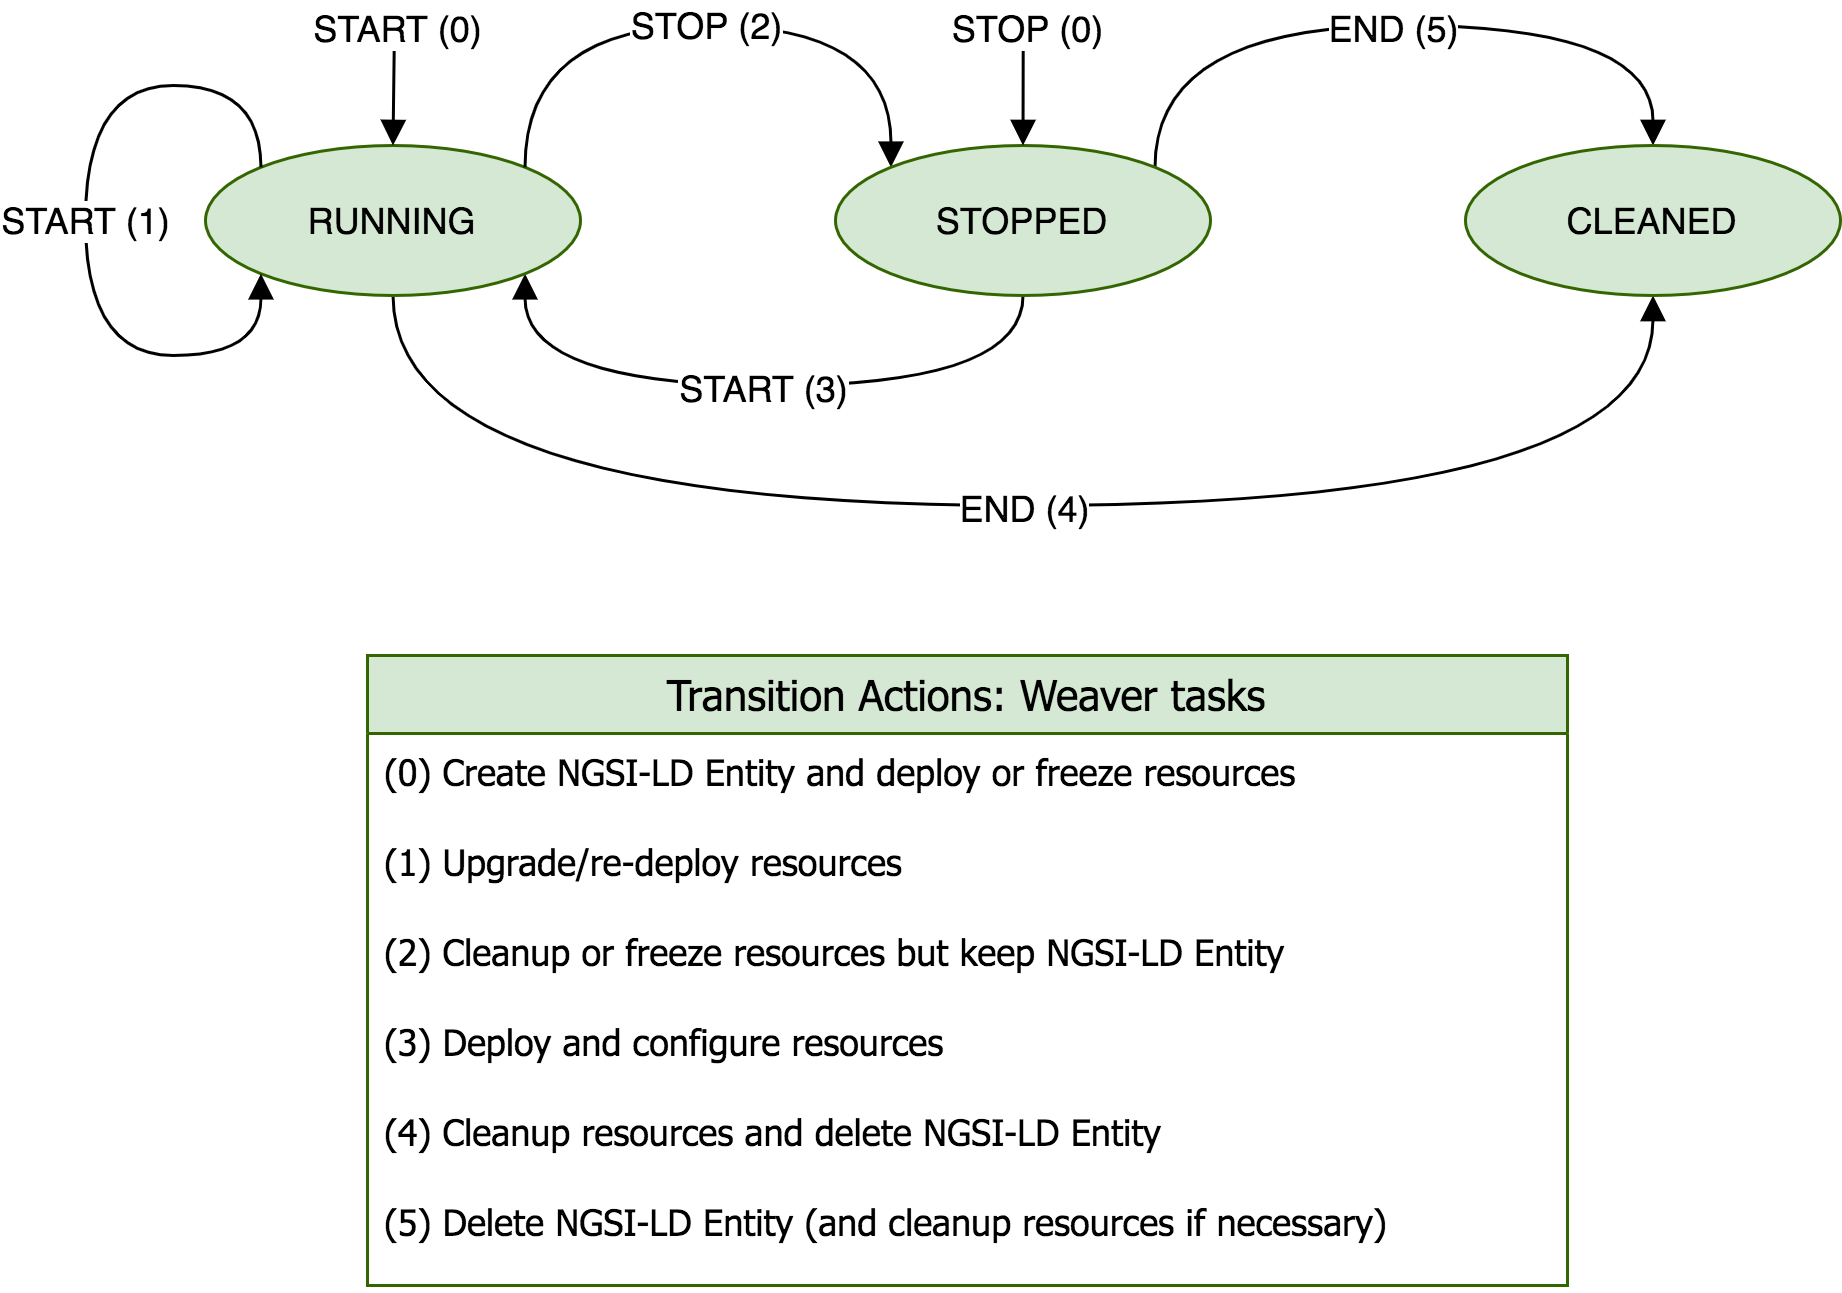

The diagram above was exported from draw.io. Its source (the exported page's mxGraphModel, read from the mxfile embedded in the PNG):
<mxGraphModel dx="946" dy="630" grid="1" gridSize="10" guides="1" tooltips="1" connect="1" arrows="1" fold="1" page="1" pageScale="1" pageWidth="827" pageHeight="1169" math="0" shadow="0">
  <root>
    <mxCell id="0ym1fTiTvX992Z3Q0O4B-0" />
    <mxCell id="0ym1fTiTvX992Z3Q0O4B-1" parent="0ym1fTiTvX992Z3Q0O4B-0" />
    <mxCell id="0ym1fTiTvX992Z3Q0O4B-2" value="Transition Actions: Weaver tasks" style="swimlane;fontStyle=0;childLayout=stackLayout;horizontal=1;startSize=26;horizontalStack=0;resizeParent=1;resizeParentMax=0;resizeLast=0;collapsible=1;marginBottom=0;align=center;fontSize=14;fillColor=#d5e8d4;fontFamily=Tahoma;strokeColor=#336600;swimlaneLine=1;" vertex="1" parent="0ym1fTiTvX992Z3Q0O4B-1">
      <mxGeometry x="214" y="270" width="400" height="210" as="geometry">
        <mxRectangle x="214" y="270" width="50" height="26" as="alternateBounds" />
      </mxGeometry>
    </mxCell>
    <mxCell id="0ym1fTiTvX992Z3Q0O4B-3" value="(0) Create NGSI-LD Entity and deploy or freeze resources " style="text;strokeColor=none;fillColor=none;spacingLeft=4;spacingRight=4;overflow=hidden;rotatable=0;points=[[0,0.5],[1,0.5]];portConstraint=eastwest;fontSize=12;fontFamily=Tahoma;" vertex="1" parent="0ym1fTiTvX992Z3Q0O4B-2">
      <mxGeometry y="26" width="400" height="30" as="geometry" />
    </mxCell>
    <mxCell id="0ym1fTiTvX992Z3Q0O4B-4" value="(1) Upgrade/re-deploy resources" style="text;strokeColor=none;fillColor=none;spacingLeft=4;spacingRight=4;overflow=hidden;rotatable=0;points=[[0,0.5],[1,0.5]];portConstraint=eastwest;fontSize=12;fontFamily=Tahoma;" vertex="1" parent="0ym1fTiTvX992Z3Q0O4B-2">
      <mxGeometry y="56" width="400" height="30" as="geometry" />
    </mxCell>
    <mxCell id="0ym1fTiTvX992Z3Q0O4B-5" value="(2) Cleanup or freeze resources but keep NGSI-LD Entity" style="text;strokeColor=none;fillColor=none;spacingLeft=4;spacingRight=4;overflow=hidden;rotatable=0;points=[[0,0.5],[1,0.5]];portConstraint=eastwest;fontSize=12;fontFamily=Tahoma;" vertex="1" parent="0ym1fTiTvX992Z3Q0O4B-2">
      <mxGeometry y="86" width="400" height="30" as="geometry" />
    </mxCell>
    <mxCell id="0ym1fTiTvX992Z3Q0O4B-6" value="(3) Deploy and configure resources" style="text;strokeColor=none;fillColor=none;spacingLeft=4;spacingRight=4;overflow=hidden;rotatable=0;points=[[0,0.5],[1,0.5]];portConstraint=eastwest;fontSize=12;fontFamily=Tahoma;" vertex="1" parent="0ym1fTiTvX992Z3Q0O4B-2">
      <mxGeometry y="116" width="400" height="30" as="geometry" />
    </mxCell>
    <mxCell id="0ym1fTiTvX992Z3Q0O4B-7" value="(4) Cleanup resources and delete NGSI-LD Entity" style="text;strokeColor=none;fillColor=none;spacingLeft=4;spacingRight=4;overflow=hidden;rotatable=0;points=[[0,0.5],[1,0.5]];portConstraint=eastwest;fontSize=12;fontFamily=Tahoma;" vertex="1" parent="0ym1fTiTvX992Z3Q0O4B-2">
      <mxGeometry y="146" width="400" height="30" as="geometry" />
    </mxCell>
    <mxCell id="0ym1fTiTvX992Z3Q0O4B-8" value="(5) Delete NGSI-LD Entity (and cleanup resources if necessary)" style="text;strokeColor=none;fillColor=none;spacingLeft=4;spacingRight=4;overflow=hidden;rotatable=0;points=[[0,0.5],[1,0.5]];portConstraint=eastwest;fontSize=12;fontFamily=Tahoma;" vertex="1" parent="0ym1fTiTvX992Z3Q0O4B-2">
      <mxGeometry y="176" width="400" height="34" as="geometry" />
    </mxCell>
    <mxCell id="0ym1fTiTvX992Z3Q0O4B-9" value="&lt;font style=&quot;font-size: 12px&quot;&gt;START (3)&lt;/font&gt;" style="edgeStyle=orthogonalEdgeStyle;curved=1;orthogonalLoop=1;jettySize=auto;html=1;exitX=0.5;exitY=1;exitDx=0;exitDy=0;entryX=1;entryY=1;entryDx=0;entryDy=0;fontSize=14;endArrow=block;endFill=1;" edge="1" parent="0ym1fTiTvX992Z3Q0O4B-1" source="0ym1fTiTvX992Z3Q0O4B-14" target="0ym1fTiTvX992Z3Q0O4B-11">
      <mxGeometry relative="1" as="geometry">
        <Array as="points">
          <mxPoint x="433" y="180" />
          <mxPoint x="267" y="180" />
        </Array>
      </mxGeometry>
    </mxCell>
    <mxCell id="0ym1fTiTvX992Z3Q0O4B-10" value="&lt;font style=&quot;font-size: 12px&quot;&gt;END (4)&lt;/font&gt;" style="edgeStyle=orthogonalEdgeStyle;curved=1;orthogonalLoop=1;jettySize=auto;html=1;exitX=0.5;exitY=1;exitDx=0;exitDy=0;entryX=0.5;entryY=1;entryDx=0;entryDy=0;fontSize=14;endArrow=block;endFill=1;" edge="1" parent="0ym1fTiTvX992Z3Q0O4B-1" source="0ym1fTiTvX992Z3Q0O4B-11" target="0ym1fTiTvX992Z3Q0O4B-15">
      <mxGeometry relative="1" as="geometry">
        <Array as="points">
          <mxPoint x="222" y="220" />
          <mxPoint x="642" y="220" />
        </Array>
      </mxGeometry>
    </mxCell>
    <mxCell id="0ym1fTiTvX992Z3Q0O4B-11" value="RUNNING" style="ellipse;whiteSpace=wrap;html=1;align=center;fillColor=#d5e8d4;strokeColor=#336600;" vertex="1" parent="0ym1fTiTvX992Z3Q0O4B-1">
      <mxGeometry x="160" y="100" width="125" height="50" as="geometry" />
    </mxCell>
    <mxCell id="0ym1fTiTvX992Z3Q0O4B-12" value="&lt;font style=&quot;font-size: 12px&quot;&gt;STOP (2)&lt;/font&gt;" style="edgeStyle=orthogonalEdgeStyle;curved=1;orthogonalLoop=1;jettySize=auto;html=1;exitX=1;exitY=0;exitDx=0;exitDy=0;entryX=0;entryY=0;entryDx=0;entryDy=0;endArrow=block;endFill=1;" edge="1" parent="0ym1fTiTvX992Z3Q0O4B-1" source="0ym1fTiTvX992Z3Q0O4B-11" target="0ym1fTiTvX992Z3Q0O4B-14">
      <mxGeometry relative="1" as="geometry">
        <Array as="points">
          <mxPoint x="267" y="60" />
          <mxPoint x="389" y="60" />
        </Array>
      </mxGeometry>
    </mxCell>
    <mxCell id="0ym1fTiTvX992Z3Q0O4B-13" value="&lt;font style=&quot;font-size: 12px&quot;&gt;END (5)&lt;/font&gt;" style="edgeStyle=orthogonalEdgeStyle;curved=1;orthogonalLoop=1;jettySize=auto;html=1;exitX=1;exitY=0;exitDx=0;exitDy=0;entryX=0.5;entryY=0;entryDx=0;entryDy=0;fontSize=14;endArrow=block;endFill=1;" edge="1" parent="0ym1fTiTvX992Z3Q0O4B-1" source="0ym1fTiTvX992Z3Q0O4B-14" target="0ym1fTiTvX992Z3Q0O4B-15">
      <mxGeometry relative="1" as="geometry">
        <Array as="points">
          <mxPoint x="477" y="60" />
          <mxPoint x="643" y="60" />
        </Array>
      </mxGeometry>
    </mxCell>
    <mxCell id="0ym1fTiTvX992Z3Q0O4B-14" value="STOPPED" style="ellipse;whiteSpace=wrap;html=1;align=center;fillColor=#d5e8d4;strokeColor=#336600;" vertex="1" parent="0ym1fTiTvX992Z3Q0O4B-1">
      <mxGeometry x="370" y="100" width="125" height="50" as="geometry" />
    </mxCell>
    <mxCell id="0ym1fTiTvX992Z3Q0O4B-15" value="CLEANED" style="ellipse;whiteSpace=wrap;html=1;align=center;fillColor=#d5e8d4;strokeColor=#336600;" vertex="1" parent="0ym1fTiTvX992Z3Q0O4B-1">
      <mxGeometry x="580" y="100" width="125" height="50" as="geometry" />
    </mxCell>
    <mxCell id="0ym1fTiTvX992Z3Q0O4B-16" value="&lt;font style=&quot;font-size: 12px&quot;&gt;START (1)&lt;/font&gt;" style="edgeStyle=orthogonalEdgeStyle;curved=1;orthogonalLoop=1;jettySize=auto;html=1;exitX=0;exitY=0;exitDx=0;exitDy=0;entryX=0;entryY=1;entryDx=0;entryDy=0;endArrow=block;endFill=1;" edge="1" parent="0ym1fTiTvX992Z3Q0O4B-1" source="0ym1fTiTvX992Z3Q0O4B-11" target="0ym1fTiTvX992Z3Q0O4B-11">
      <mxGeometry relative="1" as="geometry">
        <Array as="points">
          <mxPoint x="178" y="80" />
          <mxPoint x="120" y="80" />
          <mxPoint x="120" y="170" />
          <mxPoint x="178" y="170" />
        </Array>
      </mxGeometry>
    </mxCell>
    <mxCell id="0ym1fTiTvX992Z3Q0O4B-17" value="" style="endArrow=block;html=1;entryX=0.5;entryY=0;entryDx=0;entryDy=0;endFill=1;" edge="1" parent="0ym1fTiTvX992Z3Q0O4B-1" target="0ym1fTiTvX992Z3Q0O4B-11">
      <mxGeometry width="50" height="50" relative="1" as="geometry">
        <mxPoint x="223" y="60" as="sourcePoint" />
        <mxPoint x="460" y="260" as="targetPoint" />
      </mxGeometry>
    </mxCell>
    <mxCell id="0ym1fTiTvX992Z3Q0O4B-18" value="&lt;span style=&quot;font-size: 12px&quot;&gt;START (0)&lt;/span&gt;" style="edgeLabel;html=1;align=center;verticalAlign=middle;resizable=0;points=[];" vertex="1" connectable="0" parent="0ym1fTiTvX992Z3Q0O4B-17">
      <mxGeometry x="-0.6937" y="-3" relative="1" as="geometry">
        <mxPoint x="3.5700000000000003" y="-5.790000000000001" as="offset" />
      </mxGeometry>
    </mxCell>
    <mxCell id="0ym1fTiTvX992Z3Q0O4B-19" value="" style="endArrow=block;html=1;endFill=1;entryX=0.5;entryY=0;entryDx=0;entryDy=0;" edge="1" parent="0ym1fTiTvX992Z3Q0O4B-1" target="0ym1fTiTvX992Z3Q0O4B-14">
      <mxGeometry width="50" height="50" relative="1" as="geometry">
        <mxPoint x="432.58000000000015" y="60" as="sourcePoint" />
        <mxPoint x="410" y="90" as="targetPoint" />
      </mxGeometry>
    </mxCell>
    <mxCell id="0ym1fTiTvX992Z3Q0O4B-20" value="&lt;span style=&quot;font-size: 12px&quot;&gt;STOP (0)&lt;/span&gt;" style="edgeLabel;html=1;align=center;verticalAlign=middle;resizable=0;points=[];" vertex="1" connectable="0" parent="0ym1fTiTvX992Z3Q0O4B-19">
      <mxGeometry x="-0.6937" y="-3" relative="1" as="geometry">
        <mxPoint x="3.5700000000000003" y="-5.790000000000001" as="offset" />
      </mxGeometry>
    </mxCell>
  </root>
</mxGraphModel>